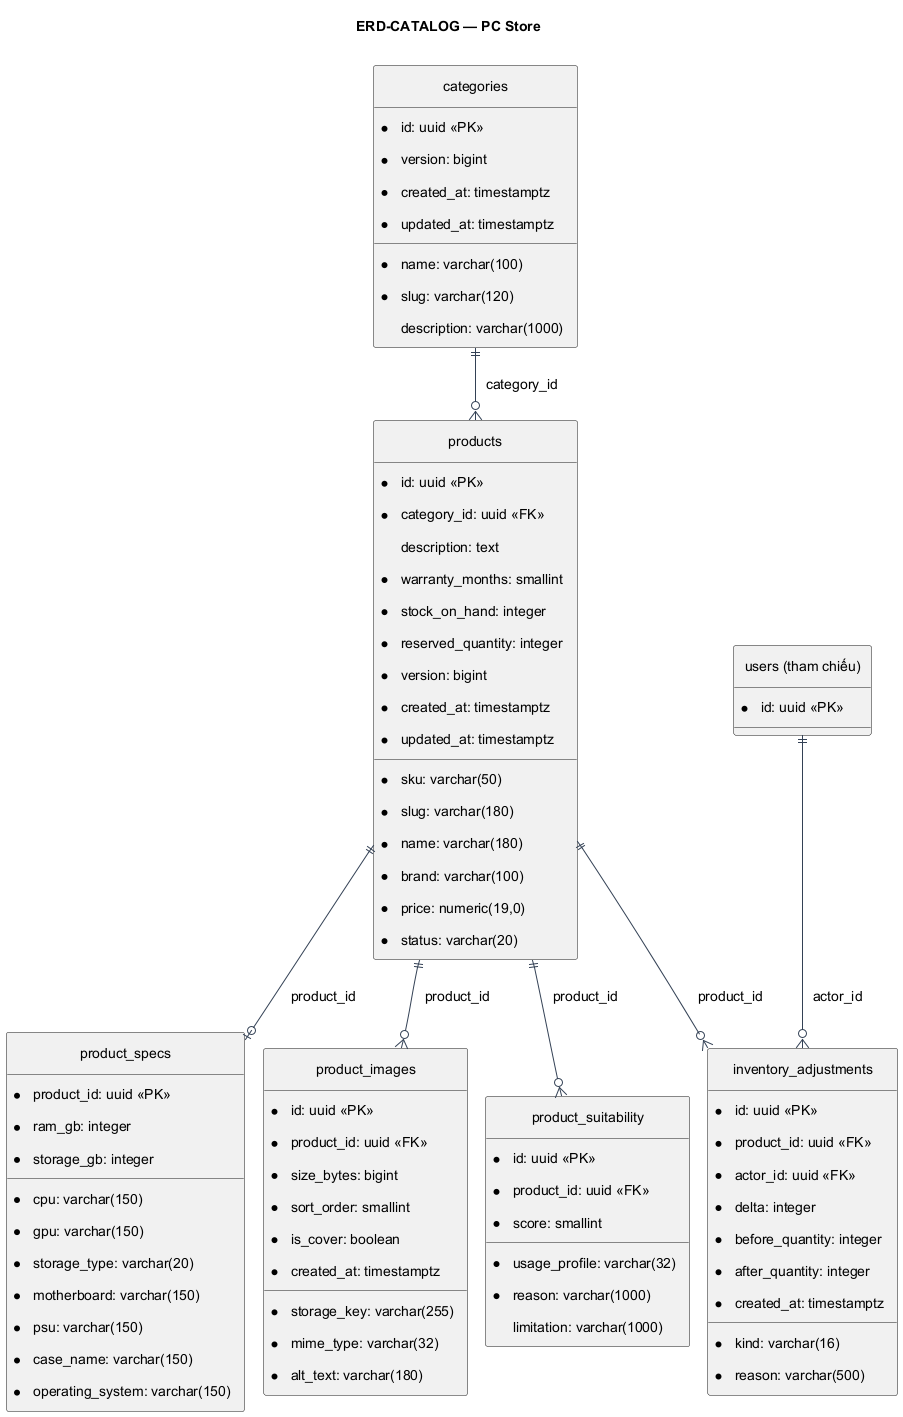

The diagram above was rendered by PlantUML. Its source (embedded in the PNG):
@startuml
!pragma layout smetana
skinparam defaultFontName Arial
skinparam defaultFontSize 14
skinparam shadowing false
skinparam backgroundColor #FFFFFF
skinparam ArrowColor #334155
skinparam activityBackgroundColor #EFF6FF
skinparam activityBorderColor #2563EB
skinparam activityDiamondBackgroundColor #FFF7ED
skinparam activityDiamondBorderColor #C2410C
skinparam usecaseBackgroundColor #EFF6FF
skinparam usecaseBorderColor #2563EB
skinparam padding 8
title ERD-CATALOG — PC Store
hide circle
skinparam linetype ortho
skinparam entityBackgroundColor #F8FAFC
skinparam entityBorderColor #475569
entity "categories" as categories {
* id: uuid <<PK>>
* name: varchar(100)
* slug: varchar(120)
  description: varchar(1000)
* version: bigint
* created_at: timestamptz
* updated_at: timestamptz
}
entity "products" as products {
* id: uuid <<PK>>
* category_id: uuid <<FK>>
* sku: varchar(50)
* slug: varchar(180)
* name: varchar(180)
* brand: varchar(100)
  description: text
* price: numeric(19,0)
* status: varchar(20)
* warranty_months: smallint
* stock_on_hand: integer
* reserved_quantity: integer
* version: bigint
* created_at: timestamptz
* updated_at: timestamptz
}
entity "product_specs" as product_specs {
* product_id: uuid <<PK>>
* cpu: varchar(150)
* gpu: varchar(150)
* ram_gb: integer
* storage_gb: integer
* storage_type: varchar(20)
* motherboard: varchar(150)
* psu: varchar(150)
* case_name: varchar(150)
* operating_system: varchar(150)
}
entity "product_images" as product_images {
* id: uuid <<PK>>
* product_id: uuid <<FK>>
* storage_key: varchar(255)
* mime_type: varchar(32)
* size_bytes: bigint
* sort_order: smallint
* is_cover: boolean
* alt_text: varchar(180)
* created_at: timestamptz
}
entity "product_suitability" as product_suitability {
* id: uuid <<PK>>
* product_id: uuid <<FK>>
* usage_profile: varchar(32)
* score: smallint
* reason: varchar(1000)
  limitation: varchar(1000)
}
entity "inventory_adjustments" as inventory_adjustments {
* id: uuid <<PK>>
* product_id: uuid <<FK>>
* actor_id: uuid <<FK>>
* kind: varchar(16)
* delta: integer
* before_quantity: integer
* after_quantity: integer
* reason: varchar(500)
* created_at: timestamptz
}
entity "users (tham chiếu)" as users {
* id: uuid <<PK>>
}
categories ||--o{ products : category_id
products ||--o| product_specs : product_id
products ||--o{ product_images : product_id
products ||--o{ product_suitability : product_id
products ||--o{ inventory_adjustments : product_id
users ||--o{ inventory_adjustments : actor_id
@enduml